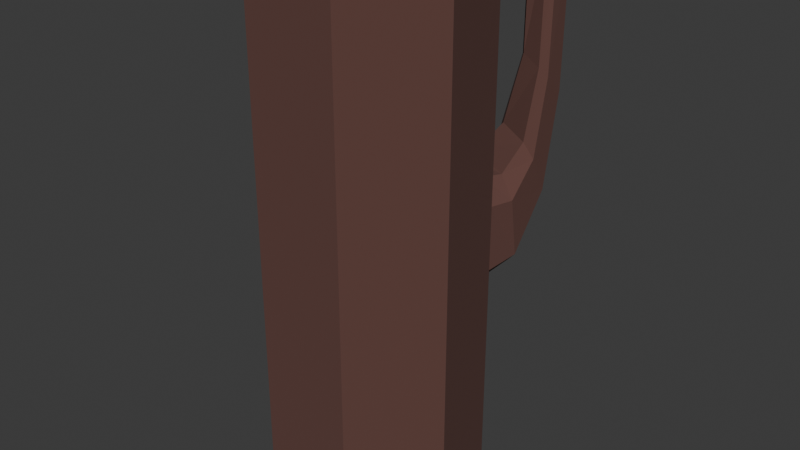# Source: Sticks_5.blend  (saved by Blender 4.0.36; exported with 4.5.12 LTS)
import bpy
from mathutils import Matrix  # noqa: F401  (used for matrix-valued properties, if any)

bpy.ops.wm.read_factory_settings(use_empty=True)
scene = bpy.context.scene
scene.name = 'Scene'

# ---- collections
col_collection = bpy.data.collections.new('Collection'); scene.collection.children.link(col_collection)

# ---- materials (node trees are filled in below, after node groups)
mat_material_001 = bpy.data.materials.new('Material.001')
mat_material_001.use_transparent_shadow = False

# ---- material node trees
mat_material_001.use_nodes = True; mat_material_001.node_tree.nodes.clear()
_N = mat_material_001.node_tree.nodes; _L = mat_material_001.node_tree.links
n0 = _N.new('ShaderNodeBsdfPrincipled'); n0.name = 'Principled BSDF'; n0.location = (10, 300)
n0.inputs[0].default_value = (0.1164, 0.05223, 0.04282, 1.0)
n0.inputs[2].default_value = 1.0
n0.inputs[3].default_value = 1.45
n1 = _N.new('ShaderNodeOutputMaterial'); n1.name = 'Material Output'; n1.location = (300, 300)
_L.new(n0.outputs[0], n1.inputs[0])
n1.is_active_output = True

# ---- world
world_world = bpy.data.worlds.new('World'); scene.world = world_world
world_world.use_nodes = True; world_world.node_tree.nodes.clear()
_N = world_world.node_tree.nodes; _L = world_world.node_tree.links
n0 = _N.new('ShaderNodeOutputWorld'); n0.name = 'World Output'; n0.location = (300, 300)
n1 = _N.new('ShaderNodeBackground'); n1.name = 'Background'; n1.location = (10, 300)
n1.inputs[0].default_value = (0.05088, 0.05088, 0.05088, 1.0)
_L.new(n1.outputs[0], n0.inputs[0])
n0.is_active_output = True
world_world.color = (0.05088, 0.05088, 0.05088)
world_world.use_sun_shadow = False
world_world.sun_shadow_jitter_overblur = 0.0

# ---- meshes
me_cylinder_005 = bpy.data.meshes.new('Cylinder.005')
me_cylinder_005.from_pydata([(0.0, 0.2616, -0.664), (0.0, 0.2616, 0.664), (0.2045, 0.1631, -0.664), (0.2045, 0.1631, 0.664), (0.255, -0.0582, -0.664), (0.255, -0.0582, 0.664), (0.1135, -0.2357, -0.664), (0.1135, -0.2357, 0.664), (-0.1135, -0.2357, -0.664), (-0.1135, -0.2357, 0.664), (-0.255, -0.0582, -0.664), (-0.255, -0.0582, 0.664), (-0.2045, 0.1631, -0.664), (-0.2045, 0.1631, 0.664), (0.0, 0.2616, -0.1228), (0.2045, 0.1631, -0.1228), (0.255, -0.0582, -0.1228), (0.1135, -0.2357, -0.1228), (-0.1135, -0.2357, -0.1228), (-0.255, -0.0582, -0.1228), (-0.2045, 0.1631, -0.1228), (0.0, 0.2616, 0.08479), (0.2045, 0.1631, 0.08479), (0.255, -0.0582, 0.08479), (0.1135, -0.2357, 0.08479), (-0.1135, -0.2357, 0.08479), (-0.255, -0.0582, 0.08479), (-0.2045, 0.1631, 0.08479), (0.1619, 0.1836, -0.664), (0.1619, 0.1836, 0.664), (0.1619, 0.1836, -0.1228), (0.2266, 0.2858, 0.1629), (0.03834, 0.2431, 0.664), (0.03834, 0.2431, -0.664), (0.03834, 0.2431, -0.1228), (0.2114, 0.357, 0.6573), (0.0, 0.2616, 0.1367), (0.2045, 0.1631, 0.1367), (0.255, -0.0582, 0.1367), (0.1135, -0.2357, 0.1367), (-0.1135, -0.2357, 0.1367), (-0.255, -0.0582, 0.1367), (-0.2045, 0.1631, 0.1367), (0.1619, 0.1836, 0.1367), (0.03834, 0.2431, 0.1367), (0.2045, 0.1631, -0.07488), (0.255, -0.0582, -0.07488), (0.1135, -0.2357, -0.07488), (-0.1135, -0.2357, -0.07488), (-0.255, -0.0582, -0.07488), (-0.2045, 0.1631, -0.07488), (0.0, 0.2616, -0.07488), (0.0968, 0.3416, 0.1911), (0.0968, 0.3873, 0.1007), (0.03653, 0.3252, -0.0445), (0.03653, 0.3036, 0.09954), (0.2085, 0.3974, 0.2948), (0.2231, 0.2147, 0.08617), (0.07151, 0.3151, -0.0902), (0.1842, 0.2614, -0.09827), (0.1568, 0.4135, 0.3138), (0.1842, 0.2262, 0.1357), (0.07151, 0.2799, 0.1438), (0.2231, 0.2364, -0.05787), (0.1211, 0.3905, 0.06832), (0.1995, 0.3568, 0.05129), (0.1963, 0.3569, 0.6558), (0.1387, 0.3564, 0.6501), (0.1995, 0.2826, 0.1982), (0.1211, 0.3163, 0.2152), (0.1382, 0.4078, 0.6508), (0.2266, 0.3315, 0.07252), (0.2263, 0.3256, 0.3444), (0.1407, 0.4032, 0.3327), (0.1407, 0.3522, 0.3759), (0.2085, 0.3146, 0.365), (0.1568, 0.3307, 0.384), (0.2263, 0.3766, 0.3012), (0.1517, 0.4234, 0.6524), (0.1957, 0.4237, 0.6568), (0.1523, 0.3565, 0.6514), (0.1958, 0.4083, 0.6566), (0.1964, 0.3402, 0.6555), (0.1525, 0.3398, 0.6512), (0.1519, 0.4079, 0.6522), (0.211, 0.4084, 0.6581)], [], [(43, 29, 3, 37), (37, 3, 5, 38), (38, 5, 7, 39), (39, 7, 9, 40), (40, 9, 11, 41), (3, 29, 32, 1, 13, 11, 9, 7, 5), (41, 11, 13, 42), (42, 13, 1, 36), (0, 33, 28, 2, 4, 6, 8, 10, 12), (12, 20, 14, 0), (10, 19, 20, 12), (8, 18, 19, 10), (6, 17, 18, 8), (4, 16, 17, 6), (2, 15, 16, 4), (28, 30, 15, 2), (50, 27, 21, 51), (49, 26, 27, 50), (48, 25, 26, 49), (47, 24, 25, 48), (46, 23, 24, 47), (45, 22, 23, 46), (81, 66, 35, 85), (51, 21, 55, 54), (33, 34, 30, 28), (44, 32, 29, 43), (36, 1, 32, 44), (0, 14, 34, 33), (34, 51, 54, 58), (21, 36, 44), (22, 45, 63, 57), (27, 42, 36, 21), (26, 41, 42, 27), (25, 40, 41, 26), (24, 39, 40, 25), (23, 38, 39, 24), (22, 37, 38, 23), (21, 44, 62, 55), (14, 51, 34), (45, 30, 59, 63), (44, 43, 61, 62), (15, 45, 46, 16), (16, 46, 47, 17), (17, 47, 48, 18), (18, 48, 49, 19), (19, 49, 50, 20), (20, 50, 51, 14), (22, 43, 37), (30, 34, 58, 59), (43, 22, 57, 61), (45, 15, 30), (62, 61, 68, 69), (54, 55, 52, 53), (59, 58, 64, 65), (55, 62, 69, 52), (63, 59, 65, 71), (57, 63, 71, 31), (61, 57, 31, 68), (58, 54, 53, 64), (52, 69, 76, 74), (71, 65, 56, 77), (31, 71, 77, 72), (65, 64, 60, 56), (68, 31, 72, 75), (64, 53, 73, 60), (69, 68, 75, 76), (53, 52, 74, 73), (72, 77, 85, 35), (56, 60, 78, 79), (75, 72, 35, 82), (60, 73, 70, 78), (76, 75, 82, 83), (73, 74, 67, 70), (74, 76, 83, 67), (77, 56, 79, 85), (84, 80, 66, 81), (70, 67, 80, 84), (80, 83, 82, 66), (66, 82, 35), (78, 84, 81, 79), (79, 81, 85), (83, 80, 67), (78, 70, 84)])
_uv = me_cylinder_005.uv_layers.new(name='UVMap')
_uv.uv.foreach_set('vector', [0.8869, 0.8014, 0.8869, 1.0, 0.8571, 1.0, 0.8571, 0.8014, 0.8571, 0.8014, 0.8571, 1.0, 0.7143, 1.0, 0.7143, 0.8014, 0.7143, 0.8014, 0.7143, 1.0, 0.5714, 1.0, 0.5714, 0.8014, 0.5714, 0.8014, 0.5714, 1.0, 0.4286, 1.0, 0.4286, 0.8014, 0.4286, 0.8014, 0.4286, 1.0, 0.2857, 1.0, 0.2857, 0.8014, 0.4376, 0.3996, 0.3985, 0.4185, 0.2852, 0.4731, 0.25, 0.49, 0.06236, 0.3996, 0.01602, 0.1966, 0.1459, 0.03377, 0.3541, 0.03377, 0.484, 0.1966, 0.2857, 0.8014, 0.2857, 1.0, 0.1429, 1.0, 0.1429, 0.8014, 0.1429, 0.8014, 0.1429, 1.0, 2.98e-08, 1.0, 2.98e-08, 0.8014, 0.75, 0.49, 0.7852, 0.4731, 0.8985, 0.4185, 0.9376, 0.3996, 0.984, 0.1966, 0.8541, 0.03377, 0.6459, 0.03377, 0.516, 0.1966, 0.5624, 0.3996, 0.1429, 0.5, 0.1429, 0.7038, 2.98e-08, 0.7038, 2.98e-08, 0.5, 0.2857, 0.5, 0.2857, 0.7038, 0.1429, 0.7038, 0.1429, 0.5, 0.4286, 0.5, 0.4286, 0.7038, 0.2857, 0.7038, 0.2857, 0.5, 0.5714, 0.5, 0.5714, 0.7038, 0.4286, 0.7038, 0.4286, 0.5, 0.7143, 0.5, 0.7143, 0.7038, 0.5714, 0.7038, 0.5714, 0.5, 0.8571, 0.5, 0.8571, 0.7038, 0.7143, 0.7038, 0.7143, 0.5, 0.8869, 0.5, 0.8869, 0.7038, 0.8571, 0.7038, 0.8571, 0.5, 0.1429, 0.7218, 0.1429, 0.7819, 2.98e-08, 0.7819, 2.98e-08, 0.7218, 0.2857, 0.7218, 0.2857, 0.7819, 0.1429, 0.7819, 0.1429, 0.7218, 0.4286, 0.7218, 0.4286, 0.7819, 0.2857, 0.7819, 0.2857, 0.7218, 0.5714, 0.7218, 0.5714, 0.7819, 0.4286, 0.7819, 0.4286, 0.7218, 0.7143, 0.7218, 0.7143, 0.7819, 0.5714, 0.7819, 0.5714, 0.7218, 0.8571, 0.7218, 0.8571, 0.7819, 0.7143, 0.7819, 0.7143, 0.7218, 0.8869, 0.7218, 0.8869, 0.7819, 0.8571, 0.7819, 0.8571, 0.7218, 2.98e-08, 0.7218, 2.98e-08, 0.7819, 2.98e-08, 0.7819, 2.98e-08, 0.7218, 0.9732, 0.5, 0.9732, 0.7038, 0.8869, 0.7038, 0.8869, 0.5, 0.9732, 0.8014, 0.9732, 1.0, 0.8869, 1.0, 0.8869, 0.8014, 1.0, 0.8014, 1.0, 1.0, 0.9732, 1.0, 0.9732, 0.8014, 1.0, 0.5, 1.0, 0.7038, 0.9732, 0.7038, 0.9732, 0.5, 0.9732, 0.7038, 1.0, 0.7218, 1.0, 0.7218, 0.9732, 0.7038, 1.0, 0.7819, 1.0, 0.8014, 0.9732, 0.8014, 0.8571, 0.7819, 0.8571, 0.7218, 0.8571, 0.7218, 0.8571, 0.7819, 0.1429, 0.7819, 0.1429, 0.8014, 2.98e-08, 0.8014, 2.98e-08, 0.7819, 0.2857, 0.7819, 0.2857, 0.8014, 0.1429, 0.8014, 0.1429, 0.7819, 0.4286, 0.7819, 0.4286, 0.8014, 0.2857, 0.8014, 0.2857, 0.7819, 0.5714, 0.7819, 0.5714, 0.8014, 0.4286, 0.8014, 0.4286, 0.7819, 0.7143, 0.7819, 0.7143, 0.8014, 0.5714, 0.8014, 0.5714, 0.7819, 0.8571, 0.7819, 0.8571, 0.8014, 0.7143, 0.8014, 0.7143, 0.7819, 1.0, 0.7819, 0.9732, 0.8014, 0.9732, 0.8014, 1.0, 0.7819, 1.0, 0.7038, 1.0, 0.7218, 0.9732, 0.7038, 0.8571, 0.7218, 0.8869, 0.7038, 0.8869, 0.7038, 0.8571, 0.7218, 0.9732, 0.8014, 0.8869, 0.8014, 0.8869, 0.8014, 0.9732, 0.8014, 0.8571, 0.7038, 0.8571, 0.7218, 0.7143, 0.7218, 0.7143, 0.7038, 0.7143, 0.7038, 0.7143, 0.7218, 0.5714, 0.7218, 0.5714, 0.7038, 0.5714, 0.7038, 0.5714, 0.7218, 0.4286, 0.7218, 0.4286, 0.7038, 0.4286, 0.7038, 0.4286, 0.7218, 0.2857, 0.7218, 0.2857, 0.7038, 0.2857, 0.7038, 0.2857, 0.7218, 0.1429, 0.7218, 0.1429, 0.7038, 0.1429, 0.7038, 0.1429, 0.7218, 2.98e-08, 0.7218, 2.98e-08, 0.7038, 0.8571, 0.7819, 0.8869, 0.8014, 0.8571, 0.8014, 0.8869, 0.7038, 0.9732, 0.7038, 0.9732, 0.7038, 0.8869, 0.7038, 0.8869, 0.8014, 0.8571, 0.7819, 0.8571, 0.7819, 0.8869, 0.8014, 0.8571, 0.7218, 0.8571, 0.7038, 0.8869, 0.7038, 0.9732, 0.8014, 0.8869, 0.8014, 0.8869, 0.8014, 0.9732, 0.8014, 2.98e-08, 0.7218, 2.98e-08, 0.7819, 2.98e-08, 0.7819, 2.98e-08, 0.7218, 0.8869, 0.7038, 0.9732, 0.7038, 0.9732, 0.7038, 0.8869, 0.7038, 1.0, 0.7819, 0.9732, 0.8014, 0.9732, 0.8014, 1.0, 0.7819, 0.8571, 0.7218, 0.8869, 0.7038, 0.8869, 0.7038, 0.8571, 0.7218, 0.8571, 0.7819, 0.8571, 0.7218, 0.8571, 0.7218, 0.8571, 0.7819, 0.8869, 0.8014, 0.8571, 0.7819, 0.8571, 0.7819, 0.8869, 0.8014, 0.9732, 0.7038, 1.0, 0.7218, 1.0, 0.7218, 0.9732, 0.7038, 1.0, 0.7819, 0.9732, 0.8014, 0.9732, 0.8014, 1.0, 0.7819, 0.8571, 0.7218, 0.8869, 0.7038, 0.8869, 0.7038, 0.8571, 0.7218, 0.8571, 0.7819, 0.8571, 0.7218, 0.8571, 0.7218, 0.8571, 0.7819, 0.8869, 0.7038, 0.9732, 0.7038, 0.9732, 0.7038, 0.8869, 0.7038, 0.8869, 0.8014, 0.8571, 0.7819, 0.8571, 0.7819, 0.8869, 0.8014, 0.9732, 0.7038, 1.0, 0.7218, 1.0, 0.7218, 0.9732, 0.7038, 0.9732, 0.8014, 0.8869, 0.8014, 0.8869, 0.8014, 0.9732, 0.8014, 2.98e-08, 0.7218, 2.98e-08, 0.7819, 2.98e-08, 0.7819, 2.98e-08, 0.7218, 0.8571, 0.7819, 0.8571, 0.7218, 0.8571, 0.7218, 0.8571, 0.7819, 0.8869, 0.7038, 0.9732, 0.7038, 0.9732, 0.7038, 0.8869, 0.7038, 0.8869, 0.8014, 0.8571, 0.7819, 0.8571, 0.7819, 0.8869, 0.8014, 0.9732, 0.7038, 1.0, 0.7218, 1.0, 0.7218, 0.9732, 0.7038, 0.9732, 0.8014, 0.8869, 0.8014, 0.8869, 0.8014, 0.9732, 0.8014, 2.98e-08, 0.7218, 2.98e-08, 0.7819, 2.98e-08, 0.7819, 2.98e-08, 0.7218, 1.0, 0.7819, 0.9732, 0.8014, 0.9732, 0.8014, 1.0, 0.7819, 0.8571, 0.7218, 0.8869, 0.7038, 0.8869, 0.7038, 0.8571, 0.7218, 0.9732, 0.7218, 0.9732, 0.7819, 0.8869, 0.7819, 0.8869, 0.7218, 1.0, 0.7218, 1.0, 0.7819, 0.9732, 0.7819, 0.9732, 0.7218, 0.9732, 0.7819, 0.9732, 0.8014, 0.8869, 0.8014, 0.8869, 0.7819, 0.8869, 0.7819, 0.8869, 0.8014, 0.8571, 0.7819, 0.9732, 0.7038, 0.9732, 0.7218, 0.8869, 0.7218, 0.8869, 0.7038, 0.8869, 0.7038, 0.8869, 0.7218, 0.8571, 0.7218, 0.9732, 0.8014, 0.9732, 0.7819, 1.0, 0.7819, 0.9732, 0.7038, 1.0, 0.7218, 0.9732, 0.7218])
me_cylinder_005.materials.append(mat_material_001)
me_cylinder_005.update()

# ---- objects
ob_stick_5 = bpy.data.objects.new('Stick_5', me_cylinder_005)

# ---- transforms, parenting, visibility, modifiers, constraints
ob_stick_5.location = (0.0, 0.0, 0.0)

# ---- collection membership
col_collection.objects.link(ob_stick_5)

# ---- scene / render settings (as saved in the file)
scene.frame_start = 1; scene.frame_end = 250; scene.frame_set(1)
scene.render.engine = 'BLENDER_EEVEE_NEXT'
scene.cycles.sampling_pattern = 'TABULATED_SOBOL'
bpy.context.view_layer.update()

# ---- added for rendering (the .blend has no active camera and no usable light): camera, sun
cam_auto = bpy.data.cameras.new('AutoCamera')
cam_auto.lens = 50.0
cam_auto.sensor_width = 36.0
cam_auto.clip_end = 1000.0
ob_auto_camera = bpy.data.objects.new('AutoCamera', cam_auto)
scene.collection.objects.link(ob_auto_camera)
ob_auto_camera.location = (1.45074, -1.64686, 1.16059)
ob_auto_camera.rotation_euler = (1.09748, -7.21219e-08, 0.694738)
scene.camera = ob_auto_camera
light_auto_sun = bpy.data.lights.new('AutoSun', 'SUN')
light_auto_sun.energy = 3.0
light_auto_sun.angle = 0.0523599
ob_auto_sun = bpy.data.objects.new('AutoSun', light_auto_sun)
scene.collection.objects.link(ob_auto_sun)
ob_auto_sun.rotation_euler = (0.872665, 0.174533, 0.523599)
bpy.context.view_layer.update()
